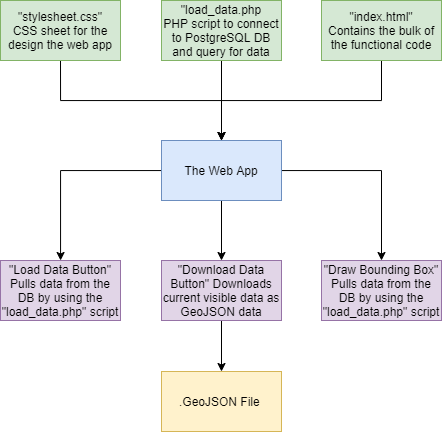

The diagram above was exported from draw.io. Its source (the exported page's mxGraphModel, read from the mxfile embedded in the PNG):
<mxGraphModel dx="1221" dy="645" grid="1" gridSize="10" guides="1" tooltips="1" connect="1" arrows="1" fold="1" page="1" pageScale="1" pageWidth="850" pageHeight="1100" math="0" shadow="0">
  <root>
    <mxCell id="0" />
    <mxCell id="1" parent="0" />
    <mxCell id="BxL5jnYGizk5dzqlmPg9-9" style="edgeStyle=orthogonalEdgeStyle;rounded=0;orthogonalLoop=1;jettySize=auto;html=1;exitX=0.5;exitY=1;exitDx=0;exitDy=0;entryX=0.5;entryY=0;entryDx=0;entryDy=0;" edge="1" parent="1" source="BxL5jnYGizk5dzqlmPg9-1" target="BxL5jnYGizk5dzqlmPg9-5">
      <mxGeometry relative="1" as="geometry" />
    </mxCell>
    <mxCell id="BxL5jnYGizk5dzqlmPg9-1" value="&quot;load_data.php&lt;br&gt;PHP script to connect to PostgreSQL DB and query for data" style="rounded=0;whiteSpace=wrap;html=1;fillColor=#d5e8d4;strokeColor=#82b366;" vertex="1" parent="1">
      <mxGeometry x="365" y="160" width="120" height="60" as="geometry" />
    </mxCell>
    <mxCell id="BxL5jnYGizk5dzqlmPg9-7" style="edgeStyle=orthogonalEdgeStyle;rounded=0;orthogonalLoop=1;jettySize=auto;html=1;exitX=0.5;exitY=1;exitDx=0;exitDy=0;entryX=0.5;entryY=0;entryDx=0;entryDy=0;" edge="1" parent="1" source="BxL5jnYGizk5dzqlmPg9-2" target="BxL5jnYGizk5dzqlmPg9-5">
      <mxGeometry relative="1" as="geometry" />
    </mxCell>
    <mxCell id="BxL5jnYGizk5dzqlmPg9-2" value="&quot;stylesheet.css&quot;&lt;br&gt;CSS sheet for the design the web app" style="rounded=0;whiteSpace=wrap;html=1;fillColor=#d5e8d4;strokeColor=#82b366;" vertex="1" parent="1">
      <mxGeometry x="204" y="160" width="120" height="60" as="geometry" />
    </mxCell>
    <mxCell id="BxL5jnYGizk5dzqlmPg9-11" style="edgeStyle=orthogonalEdgeStyle;rounded=0;orthogonalLoop=1;jettySize=auto;html=1;exitX=0.5;exitY=1;exitDx=0;exitDy=0;entryX=0.5;entryY=0;entryDx=0;entryDy=0;" edge="1" parent="1" source="BxL5jnYGizk5dzqlmPg9-4" target="BxL5jnYGizk5dzqlmPg9-5">
      <mxGeometry relative="1" as="geometry" />
    </mxCell>
    <mxCell id="BxL5jnYGizk5dzqlmPg9-4" value="&quot;index.html&quot;&lt;br&gt;Contains the bulk of the functional code" style="rounded=0;whiteSpace=wrap;html=1;fillColor=#d5e8d4;strokeColor=#82b366;" vertex="1" parent="1">
      <mxGeometry x="525" y="160" width="120" height="60" as="geometry" />
    </mxCell>
    <mxCell id="BxL5jnYGizk5dzqlmPg9-19" style="edgeStyle=orthogonalEdgeStyle;rounded=0;orthogonalLoop=1;jettySize=auto;html=1;" edge="1" parent="1" source="BxL5jnYGizk5dzqlmPg9-5" target="BxL5jnYGizk5dzqlmPg9-13">
      <mxGeometry relative="1" as="geometry" />
    </mxCell>
    <mxCell id="BxL5jnYGizk5dzqlmPg9-20" style="edgeStyle=orthogonalEdgeStyle;rounded=0;orthogonalLoop=1;jettySize=auto;html=1;" edge="1" parent="1" source="BxL5jnYGizk5dzqlmPg9-5" target="BxL5jnYGizk5dzqlmPg9-16">
      <mxGeometry relative="1" as="geometry" />
    </mxCell>
    <mxCell id="BxL5jnYGizk5dzqlmPg9-22" style="edgeStyle=orthogonalEdgeStyle;rounded=0;orthogonalLoop=1;jettySize=auto;html=1;" edge="1" parent="1" source="BxL5jnYGizk5dzqlmPg9-5" target="BxL5jnYGizk5dzqlmPg9-21">
      <mxGeometry relative="1" as="geometry" />
    </mxCell>
    <mxCell id="BxL5jnYGizk5dzqlmPg9-5" value="The Web App" style="rounded=0;whiteSpace=wrap;html=1;fillColor=#dae8fc;strokeColor=#6c8ebf;" vertex="1" parent="1">
      <mxGeometry x="365" y="300" width="120" height="60" as="geometry" />
    </mxCell>
    <mxCell id="BxL5jnYGizk5dzqlmPg9-13" value="&quot;Load Data Button&quot;&lt;br&gt;Pulls data from the DB by using the &quot;load_data.php&quot; script" style="rounded=0;whiteSpace=wrap;html=1;fillColor=#e1d5e7;strokeColor=#9673a6;" vertex="1" parent="1">
      <mxGeometry x="204" y="420" width="120" height="60" as="geometry" />
    </mxCell>
    <mxCell id="BxL5jnYGizk5dzqlmPg9-16" value="&quot;Draw Bounding Box&quot;&lt;br&gt;Pulls data from the DB by using the &quot;load_data.php&quot; script" style="rounded=0;whiteSpace=wrap;html=1;fillColor=#e1d5e7;strokeColor=#9673a6;" vertex="1" parent="1">
      <mxGeometry x="525" y="420" width="120" height="60" as="geometry" />
    </mxCell>
    <mxCell id="BxL5jnYGizk5dzqlmPg9-24" style="edgeStyle=orthogonalEdgeStyle;rounded=0;orthogonalLoop=1;jettySize=auto;html=1;entryX=0.5;entryY=0;entryDx=0;entryDy=0;" edge="1" parent="1" source="BxL5jnYGizk5dzqlmPg9-21" target="BxL5jnYGizk5dzqlmPg9-23">
      <mxGeometry relative="1" as="geometry" />
    </mxCell>
    <mxCell id="BxL5jnYGizk5dzqlmPg9-21" value="&quot;Download Data Button&quot; Downloads current visible data as GeoJSON data" style="rounded=0;whiteSpace=wrap;html=1;fillColor=#e1d5e7;strokeColor=#9673a6;" vertex="1" parent="1">
      <mxGeometry x="365" y="420" width="120" height="60" as="geometry" />
    </mxCell>
    <mxCell id="BxL5jnYGizk5dzqlmPg9-23" value=".GeoJSON File&amp;nbsp;" style="rounded=0;whiteSpace=wrap;html=1;fillColor=#fff2cc;strokeColor=#d6b656;" vertex="1" parent="1">
      <mxGeometry x="365" y="531" width="120" height="60" as="geometry" />
    </mxCell>
  </root>
</mxGraphModel>